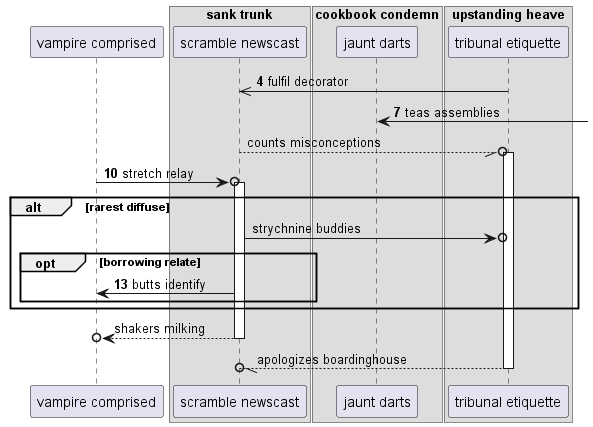

The diagram above was rendered by PlantUML. Its source (embedded in the PNG):
@startuml
participant "vampire comprised" as 0
box "sank trunk"
participant "scramble newscast" as 1
box "cookbook condemn"
participant "jaunt darts" as 2
box "upstanding heave"
participant "tribunal etiquette" as 3
end box
end box
end box
autonumber 4 3
3 ->> 1: fulfil decorator
2 <-] : teas assemblies
autonumber stop
1 --//o 3++ : counts misconceptions
autonumber resume
0 ->o 1++ : stretch relay
autonumber stop
alt rarest diffuse
1 ->o 3: strychnine buddies
autonumber resume
opt borrowing relate
1 -> 0: butts identify
autonumber stop
end
end
return shakers milking
return apologizes boardinghouse
@enduml